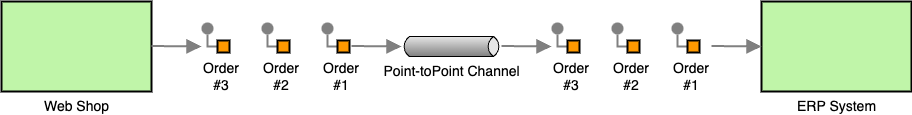

The diagram above was exported from draw.io. Its source (the exported page's mxGraphModel, read from the mxfile embedded in the PNG):
<mxGraphModel dx="1028" dy="500" grid="1" gridSize="10" guides="1" tooltips="1" connect="1" arrows="1" fold="1" page="1" pageScale="1" pageWidth="827" pageHeight="1169" math="0" shadow="0">
  <root>
    <mxCell id="0" />
    <mxCell id="1" parent="0" />
    <mxCell id="2" value="Web Shop" style="strokeWidth=2;dashed=0;align=center;fontSize=14;shape=rect;fillColor=#c0f5a9;verticalLabelPosition=bottom;verticalAlign=top;html=1;" vertex="1" parent="1">
      <mxGeometry x="40" y="40" width="150" height="90" as="geometry" />
    </mxCell>
    <mxCell id="3" value="" style="edgeStyle=orthogonalEdgeStyle;rounded=0;exitX=0;exitY=0.5;endArrow=none;dashed=0;html=1;strokeColor=#808080;strokeWidth=2;" edge="1" source="5" target="4" parent="1">
      <mxGeometry relative="1" as="geometry" />
    </mxCell>
    <mxCell id="4" value="" style="strokeWidth=2;dashed=0;align=center;fontSize=8;shape=ellipse;fillColor=#808080;strokeColor=none;" vertex="1" parent="1">
      <mxGeometry x="240" y="61" width="12" height="12" as="geometry" />
    </mxCell>
    <mxCell id="5" value="" style="strokeWidth=2;dashed=0;align=center;fontSize=8;shape=rect;fillColor=#ff9900;strokeColor=#000000;fontStyle=1;html=1;whiteSpace=wrap;" vertex="1" parent="1">
      <mxGeometry x="256" y="79" width="12" height="12" as="geometry" />
    </mxCell>
    <mxCell id="6" value="Order&lt;div style=&quot;font-size: 14px;&quot;&gt;#3&lt;/div&gt;" style="text;html=1;align=center;verticalAlign=middle;whiteSpace=wrap;rounded=0;fontSize=14;" vertex="1" parent="1">
      <mxGeometry x="230" y="100" width="60" height="30" as="geometry" />
    </mxCell>
    <mxCell id="7" value="" style="edgeStyle=orthogonalEdgeStyle;rounded=0;exitX=0;exitY=0.5;endArrow=none;dashed=0;html=1;strokeColor=#808080;strokeWidth=2;" edge="1" source="9" target="8" parent="1">
      <mxGeometry relative="1" as="geometry" />
    </mxCell>
    <mxCell id="8" value="" style="strokeWidth=2;dashed=0;align=center;fontSize=8;shape=ellipse;fillColor=#808080;strokeColor=none;" vertex="1" parent="1">
      <mxGeometry x="300" y="61" width="12" height="12" as="geometry" />
    </mxCell>
    <mxCell id="9" value="" style="strokeWidth=2;dashed=0;align=center;fontSize=8;shape=rect;fillColor=#ff9900;strokeColor=#000000;fontStyle=1;html=1;whiteSpace=wrap;" vertex="1" parent="1">
      <mxGeometry x="316" y="79" width="12" height="12" as="geometry" />
    </mxCell>
    <mxCell id="10" value="Order&lt;div style=&quot;font-size: 14px;&quot;&gt;#2&lt;/div&gt;" style="text;html=1;align=center;verticalAlign=middle;whiteSpace=wrap;rounded=0;fontSize=14;" vertex="1" parent="1">
      <mxGeometry x="290" y="100" width="60" height="30" as="geometry" />
    </mxCell>
    <mxCell id="11" value="" style="edgeStyle=orthogonalEdgeStyle;rounded=0;exitX=0;exitY=0.5;endArrow=none;dashed=0;html=1;strokeColor=#808080;strokeWidth=2;" edge="1" source="13" target="12" parent="1">
      <mxGeometry relative="1" as="geometry" />
    </mxCell>
    <mxCell id="12" value="" style="strokeWidth=2;dashed=0;align=center;fontSize=8;shape=ellipse;fillColor=#808080;strokeColor=none;" vertex="1" parent="1">
      <mxGeometry x="360" y="61" width="12" height="12" as="geometry" />
    </mxCell>
    <mxCell id="13" value="" style="strokeWidth=2;dashed=0;align=center;fontSize=8;shape=rect;fillColor=#ff9900;strokeColor=#000000;fontStyle=1;html=1;whiteSpace=wrap;" vertex="1" parent="1">
      <mxGeometry x="376" y="79" width="12" height="12" as="geometry" />
    </mxCell>
    <mxCell id="14" value="Order&lt;div style=&quot;font-size: 14px;&quot;&gt;#1&lt;/div&gt;" style="text;html=1;align=center;verticalAlign=middle;whiteSpace=wrap;rounded=0;fontSize=14;" vertex="1" parent="1">
      <mxGeometry x="350" y="100" width="60" height="30" as="geometry" />
    </mxCell>
    <mxCell id="15" value="&lt;font style=&quot;font-size: 14px;&quot;&gt;Point-toPoint Channel&lt;/font&gt;" style="strokeWidth=1;outlineConnect=0;dashed=0;align=center;fontSize=8;shape=mxgraph.eip.messageChannel;html=1;verticalLabelPosition=bottom;verticalAlign=top;" vertex="1" parent="1">
      <mxGeometry x="440" y="75" width="100" height="20" as="geometry" />
    </mxCell>
    <mxCell id="16" value="" style="edgeStyle=orthogonalEdgeStyle;rounded=0;exitX=0;exitY=0.5;endArrow=none;dashed=0;html=1;strokeColor=#808080;strokeWidth=2;" edge="1" source="18" target="17" parent="1">
      <mxGeometry relative="1" as="geometry" />
    </mxCell>
    <mxCell id="17" value="" style="strokeWidth=2;dashed=0;align=center;fontSize=8;shape=ellipse;fillColor=#808080;strokeColor=none;" vertex="1" parent="1">
      <mxGeometry x="590" y="61" width="12" height="12" as="geometry" />
    </mxCell>
    <mxCell id="18" value="" style="strokeWidth=2;dashed=0;align=center;fontSize=8;shape=rect;fillColor=#ff9900;strokeColor=#000000;fontStyle=1;html=1;whiteSpace=wrap;" vertex="1" parent="1">
      <mxGeometry x="606" y="79" width="12" height="12" as="geometry" />
    </mxCell>
    <mxCell id="19" value="Order&lt;div style=&quot;font-size: 14px;&quot;&gt;#3&lt;/div&gt;" style="text;html=1;align=center;verticalAlign=middle;whiteSpace=wrap;rounded=0;fontSize=14;" vertex="1" parent="1">
      <mxGeometry x="580" y="100" width="60" height="30" as="geometry" />
    </mxCell>
    <mxCell id="20" value="" style="edgeStyle=orthogonalEdgeStyle;rounded=0;exitX=0;exitY=0.5;endArrow=none;dashed=0;html=1;strokeColor=#808080;strokeWidth=2;" edge="1" source="22" target="21" parent="1">
      <mxGeometry relative="1" as="geometry" />
    </mxCell>
    <mxCell id="21" value="" style="strokeWidth=2;dashed=0;align=center;fontSize=8;shape=ellipse;fillColor=#808080;strokeColor=none;" vertex="1" parent="1">
      <mxGeometry x="650" y="61" width="12" height="12" as="geometry" />
    </mxCell>
    <mxCell id="22" value="" style="strokeWidth=2;dashed=0;align=center;fontSize=8;shape=rect;fillColor=#ff9900;strokeColor=#000000;fontStyle=1;html=1;whiteSpace=wrap;" vertex="1" parent="1">
      <mxGeometry x="666" y="79" width="12" height="12" as="geometry" />
    </mxCell>
    <mxCell id="23" value="Order&lt;div style=&quot;font-size: 14px;&quot;&gt;#2&lt;/div&gt;" style="text;html=1;align=center;verticalAlign=middle;whiteSpace=wrap;rounded=0;fontSize=14;" vertex="1" parent="1">
      <mxGeometry x="640" y="100" width="60" height="30" as="geometry" />
    </mxCell>
    <mxCell id="24" value="" style="edgeStyle=orthogonalEdgeStyle;rounded=0;exitX=0;exitY=0.5;endArrow=none;dashed=0;html=1;strokeColor=#808080;strokeWidth=2;" edge="1" source="26" target="25" parent="1">
      <mxGeometry relative="1" as="geometry" />
    </mxCell>
    <mxCell id="25" value="" style="strokeWidth=2;dashed=0;align=center;fontSize=8;shape=ellipse;fillColor=#808080;strokeColor=none;" vertex="1" parent="1">
      <mxGeometry x="710" y="61" width="12" height="12" as="geometry" />
    </mxCell>
    <mxCell id="26" value="" style="strokeWidth=2;dashed=0;align=center;fontSize=8;shape=rect;fillColor=#ff9900;strokeColor=#000000;fontStyle=1;html=1;whiteSpace=wrap;" vertex="1" parent="1">
      <mxGeometry x="726" y="79" width="12" height="12" as="geometry" />
    </mxCell>
    <mxCell id="27" value="Order&lt;div style=&quot;font-size: 14px;&quot;&gt;#1&lt;/div&gt;" style="text;html=1;align=center;verticalAlign=middle;whiteSpace=wrap;rounded=0;fontSize=14;" vertex="1" parent="1">
      <mxGeometry x="700" y="100" width="60" height="30" as="geometry" />
    </mxCell>
    <mxCell id="28" value="ERP System" style="strokeWidth=2;dashed=0;align=center;fontSize=14;shape=rect;fillColor=#c0f5a9;verticalLabelPosition=bottom;verticalAlign=top;html=1;" vertex="1" parent="1">
      <mxGeometry x="800" y="40" width="150" height="90" as="geometry" />
    </mxCell>
    <mxCell id="29" value="" style="edgeStyle=none;html=1;strokeColor=#808080;endArrow=block;endSize=10;dashed=0;verticalAlign=bottom;strokeWidth=2;rounded=0;" edge="1" parent="1">
      <mxGeometry width="160" relative="1" as="geometry">
        <mxPoint x="190" y="84.5" as="sourcePoint" />
        <mxPoint x="240" y="85" as="targetPoint" />
      </mxGeometry>
    </mxCell>
    <mxCell id="30" value="" style="edgeStyle=none;html=1;strokeColor=#808080;endArrow=block;endSize=10;dashed=0;verticalAlign=bottom;strokeWidth=2;rounded=0;" edge="1" parent="1">
      <mxGeometry width="160" relative="1" as="geometry">
        <mxPoint x="390" y="84.5" as="sourcePoint" />
        <mxPoint x="440" y="85" as="targetPoint" />
      </mxGeometry>
    </mxCell>
    <mxCell id="31" value="" style="edgeStyle=none;html=1;strokeColor=#808080;endArrow=block;endSize=10;dashed=0;verticalAlign=bottom;strokeWidth=2;rounded=0;" edge="1" parent="1">
      <mxGeometry width="160" relative="1" as="geometry">
        <mxPoint x="540" y="84.5" as="sourcePoint" />
        <mxPoint x="590" y="85" as="targetPoint" />
      </mxGeometry>
    </mxCell>
    <mxCell id="32" value="" style="edgeStyle=none;html=1;strokeColor=#808080;endArrow=block;endSize=10;dashed=0;verticalAlign=bottom;strokeWidth=2;rounded=0;" edge="1" parent="1">
      <mxGeometry width="160" relative="1" as="geometry">
        <mxPoint x="750" y="84.5" as="sourcePoint" />
        <mxPoint x="800" y="85" as="targetPoint" />
      </mxGeometry>
    </mxCell>
  </root>
</mxGraphModel>